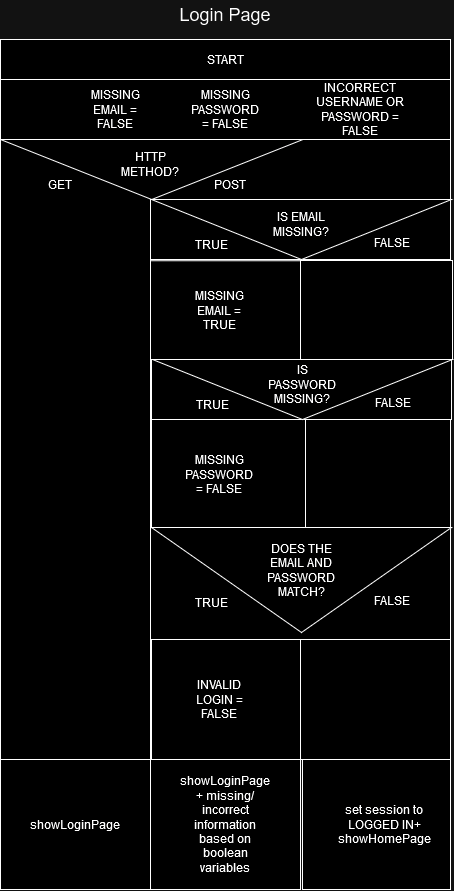

The diagram above was exported from draw.io. Its source (the exported page's mxGraphModel, read from the mxfile embedded in the PNG):
<mxGraphModel dx="1613" dy="698" grid="1" gridSize="10" guides="1" tooltips="1" connect="1" arrows="1" fold="1" page="1" pageScale="1" pageWidth="827" pageHeight="1169" math="0" shadow="0">
  <root>
    <mxCell id="0" />
    <mxCell id="1" parent="0" />
    <mxCell id="sHxHPFagGRGNTBQyloF1-52" value="" style="rounded=0;whiteSpace=wrap;html=1;" vertex="1" parent="1">
      <mxGeometry x="690" y="810" width="150" height="120" as="geometry" />
    </mxCell>
    <mxCell id="sHxHPFagGRGNTBQyloF1-51" value="" style="rounded=0;whiteSpace=wrap;html=1;" vertex="1" parent="1">
      <mxGeometry x="541" y="810" width="149" height="120" as="geometry" />
    </mxCell>
    <mxCell id="sHxHPFagGRGNTBQyloF1-50" value="" style="rounded=0;whiteSpace=wrap;html=1;" vertex="1" parent="1">
      <mxGeometry x="541" y="590" width="159" height="110" as="geometry" />
    </mxCell>
    <mxCell id="sHxHPFagGRGNTBQyloF1-49" value="" style="rounded=0;whiteSpace=wrap;html=1;" vertex="1" parent="1">
      <mxGeometry x="695" y="590" width="145" height="110" as="geometry" />
    </mxCell>
    <mxCell id="sHxHPFagGRGNTBQyloF1-48" value="" style="rounded=0;whiteSpace=wrap;html=1;" vertex="1" parent="1">
      <mxGeometry x="540" y="431.25" width="150" height="98.75" as="geometry" />
    </mxCell>
    <mxCell id="sHxHPFagGRGNTBQyloF1-46" value="" style="rounded=0;whiteSpace=wrap;html=1;" vertex="1" parent="1">
      <mxGeometry x="692" y="930" width="148" height="130" as="geometry" />
    </mxCell>
    <mxCell id="sHxHPFagGRGNTBQyloF1-45" value="" style="rounded=0;whiteSpace=wrap;html=1;" vertex="1" parent="1">
      <mxGeometry x="540" y="930" width="150" height="130" as="geometry" />
    </mxCell>
    <mxCell id="sHxHPFagGRGNTBQyloF1-43" value="" style="rounded=0;whiteSpace=wrap;html=1;" vertex="1" parent="1">
      <mxGeometry x="390" y="930" width="150" height="130" as="geometry" />
    </mxCell>
    <mxCell id="sHxHPFagGRGNTBQyloF1-42" value="" style="rounded=0;whiteSpace=wrap;html=1;" vertex="1" parent="1">
      <mxGeometry x="540" y="698" width="300" height="112" as="geometry" />
    </mxCell>
    <mxCell id="sHxHPFagGRGNTBQyloF1-41" value="" style="rounded=0;whiteSpace=wrap;html=1;" vertex="1" parent="1">
      <mxGeometry x="541" y="530" width="300" height="60" as="geometry" />
    </mxCell>
    <mxCell id="sHxHPFagGRGNTBQyloF1-40" value="" style="rounded=0;whiteSpace=wrap;html=1;" vertex="1" parent="1">
      <mxGeometry x="540" y="370" width="300" height="60" as="geometry" />
    </mxCell>
    <mxCell id="sHxHPFagGRGNTBQyloF1-39" value="" style="rounded=0;whiteSpace=wrap;html=1;" vertex="1" parent="1">
      <mxGeometry x="541" y="310" width="299" height="60" as="geometry" />
    </mxCell>
    <mxCell id="sHxHPFagGRGNTBQyloF1-37" value="" style="rounded=0;whiteSpace=wrap;html=1;" vertex="1" parent="1">
      <mxGeometry x="390" y="310" width="150" height="620" as="geometry" />
    </mxCell>
    <mxCell id="sHxHPFagGRGNTBQyloF1-1" value="START" style="rounded=0;whiteSpace=wrap;html=1;" vertex="1" parent="1">
      <mxGeometry x="390" y="210" width="450" height="40" as="geometry" />
    </mxCell>
    <mxCell id="sHxHPFagGRGNTBQyloF1-2" value="&lt;font style=&quot;font-size: 18px;&quot;&gt;Login Page&lt;/font&gt;" style="text;html=1;align=center;verticalAlign=middle;whiteSpace=wrap;rounded=0;" vertex="1" parent="1">
      <mxGeometry x="535" y="170" width="160" height="30" as="geometry" />
    </mxCell>
    <mxCell id="sHxHPFagGRGNTBQyloF1-5" value="" style="rounded=0;whiteSpace=wrap;html=1;" vertex="1" parent="1">
      <mxGeometry x="390" y="250" width="450" height="60" as="geometry" />
    </mxCell>
    <mxCell id="sHxHPFagGRGNTBQyloF1-7" value="MISSING EMAIL = FALSE" style="text;html=1;align=center;verticalAlign=middle;whiteSpace=wrap;rounded=0;" vertex="1" parent="1">
      <mxGeometry x="475" y="265" width="60" height="30" as="geometry" />
    </mxCell>
    <mxCell id="sHxHPFagGRGNTBQyloF1-8" value="MISSING PASSWORD = FALSE" style="text;html=1;align=center;verticalAlign=middle;whiteSpace=wrap;rounded=0;" vertex="1" parent="1">
      <mxGeometry x="585" y="265" width="60" height="30" as="geometry" />
    </mxCell>
    <mxCell id="sHxHPFagGRGNTBQyloF1-9" value="INCORRECT USERNAME OR PASSWORD = FALSE" style="text;html=1;align=center;verticalAlign=middle;whiteSpace=wrap;rounded=0;" vertex="1" parent="1">
      <mxGeometry x="695" y="265" width="110" height="30" as="geometry" />
    </mxCell>
    <mxCell id="sHxHPFagGRGNTBQyloF1-11" value="" style="triangle;whiteSpace=wrap;html=1;rotation=90;" vertex="1" parent="1">
      <mxGeometry x="511.25" y="188.75" width="60" height="302.5" as="geometry" />
    </mxCell>
    <mxCell id="sHxHPFagGRGNTBQyloF1-13" value="HTTP METHOD?" style="text;html=1;align=center;verticalAlign=middle;whiteSpace=wrap;rounded=0;" vertex="1" parent="1">
      <mxGeometry x="510" y="320" width="60" height="30" as="geometry" />
    </mxCell>
    <mxCell id="sHxHPFagGRGNTBQyloF1-14" value="set session to LOGGED IN+ showHomePage" style="text;html=1;align=center;verticalAlign=middle;whiteSpace=wrap;rounded=0;" vertex="1" parent="1">
      <mxGeometry x="743.5" y="980" width="60" height="30" as="geometry" />
    </mxCell>
    <mxCell id="sHxHPFagGRGNTBQyloF1-16" value="GET" style="text;html=1;align=center;verticalAlign=middle;whiteSpace=wrap;rounded=0;" vertex="1" parent="1">
      <mxGeometry x="420" y="340" width="60" height="30" as="geometry" />
    </mxCell>
    <mxCell id="sHxHPFagGRGNTBQyloF1-17" value="POST" style="text;html=1;align=center;verticalAlign=middle;whiteSpace=wrap;rounded=0;" vertex="1" parent="1">
      <mxGeometry x="590" y="340" width="60" height="30" as="geometry" />
    </mxCell>
    <mxCell id="sHxHPFagGRGNTBQyloF1-18" value="showLoginPage" style="text;html=1;align=center;verticalAlign=middle;whiteSpace=wrap;rounded=0;" vertex="1" parent="1">
      <mxGeometry x="435" y="980" width="60" height="30" as="geometry" />
    </mxCell>
    <mxCell id="sHxHPFagGRGNTBQyloF1-19" value="&lt;div&gt;showLoginPage + missing/incorrect information based on boolean variables&lt;br&gt;&lt;/div&gt;" style="text;html=1;align=center;verticalAlign=middle;whiteSpace=wrap;rounded=0;" vertex="1" parent="1">
      <mxGeometry x="585" y="980" width="60" height="30" as="geometry" />
    </mxCell>
    <mxCell id="sHxHPFagGRGNTBQyloF1-20" value="MISSING EMAIL = TRUE" style="text;html=1;align=center;verticalAlign=middle;whiteSpace=wrap;rounded=0;" vertex="1" parent="1">
      <mxGeometry x="578.5" y="465.5" width="60" height="30" as="geometry" />
    </mxCell>
    <mxCell id="sHxHPFagGRGNTBQyloF1-21" value="MISSING PASSWORD = FALSE" style="text;html=1;align=center;verticalAlign=middle;whiteSpace=wrap;rounded=0;" vertex="1" parent="1">
      <mxGeometry x="578.5" y="630" width="60" height="30" as="geometry" />
    </mxCell>
    <mxCell id="sHxHPFagGRGNTBQyloF1-22" value="INVALID LOGIN = FALSE" style="text;html=1;align=center;verticalAlign=middle;whiteSpace=wrap;rounded=0;" vertex="1" parent="1">
      <mxGeometry x="578.5" y="855" width="60" height="30" as="geometry" />
    </mxCell>
    <mxCell id="sHxHPFagGRGNTBQyloF1-23" value="" style="triangle;whiteSpace=wrap;html=1;rotation=90;" vertex="1" parent="1">
      <mxGeometry x="661" y="250" width="60" height="300" as="geometry" />
    </mxCell>
    <mxCell id="sHxHPFagGRGNTBQyloF1-24" value="IS EMAIL MISSING?" style="text;html=1;align=center;verticalAlign=middle;whiteSpace=wrap;rounded=0;" vertex="1" parent="1">
      <mxGeometry x="661" y="380" width="60" height="30" as="geometry" />
    </mxCell>
    <mxCell id="sHxHPFagGRGNTBQyloF1-27" value="TRUE" style="text;html=1;align=center;verticalAlign=middle;whiteSpace=wrap;rounded=0;" vertex="1" parent="1">
      <mxGeometry x="571" y="400" width="60" height="30" as="geometry" />
    </mxCell>
    <mxCell id="sHxHPFagGRGNTBQyloF1-28" value="FALSE" style="text;html=1;align=center;verticalAlign=middle;resizable=0;points=[];autosize=1;strokeColor=none;fillColor=none;" vertex="1" parent="1">
      <mxGeometry x="751" y="398" width="60" height="30" as="geometry" />
    </mxCell>
    <mxCell id="sHxHPFagGRGNTBQyloF1-29" value="" style="triangle;whiteSpace=wrap;html=1;rotation=90;" vertex="1" parent="1">
      <mxGeometry x="662" y="410" width="60" height="300" as="geometry" />
    </mxCell>
    <mxCell id="sHxHPFagGRGNTBQyloF1-30" value="IS PASSWORD MISSING?" style="text;html=1;align=center;verticalAlign=middle;whiteSpace=wrap;rounded=0;" vertex="1" parent="1">
      <mxGeometry x="662" y="540" width="60" height="30" as="geometry" />
    </mxCell>
    <mxCell id="sHxHPFagGRGNTBQyloF1-31" value="TRUE" style="text;html=1;align=center;verticalAlign=middle;whiteSpace=wrap;rounded=0;" vertex="1" parent="1">
      <mxGeometry x="572" y="560" width="60" height="30" as="geometry" />
    </mxCell>
    <mxCell id="sHxHPFagGRGNTBQyloF1-32" value="FALSE" style="text;html=1;align=center;verticalAlign=middle;resizable=0;points=[];autosize=1;strokeColor=none;fillColor=none;" vertex="1" parent="1">
      <mxGeometry x="752" y="558" width="60" height="30" as="geometry" />
    </mxCell>
    <mxCell id="sHxHPFagGRGNTBQyloF1-33" value="" style="triangle;whiteSpace=wrap;html=1;rotation=90;" vertex="1" parent="1">
      <mxGeometry x="638.5" y="600.5" width="105" height="300" as="geometry" />
    </mxCell>
    <mxCell id="sHxHPFagGRGNTBQyloF1-34" value="DOES THE EMAIL AND PASSWORD MATCH?" style="text;html=1;align=center;verticalAlign=middle;whiteSpace=wrap;rounded=0;" vertex="1" parent="1">
      <mxGeometry x="661" y="726" width="60" height="30" as="geometry" />
    </mxCell>
    <mxCell id="sHxHPFagGRGNTBQyloF1-35" value="TRUE" style="text;html=1;align=center;verticalAlign=middle;whiteSpace=wrap;rounded=0;" vertex="1" parent="1">
      <mxGeometry x="571" y="758" width="60" height="30" as="geometry" />
    </mxCell>
    <mxCell id="sHxHPFagGRGNTBQyloF1-36" value="FALSE" style="text;html=1;align=center;verticalAlign=middle;resizable=0;points=[];autosize=1;strokeColor=none;fillColor=none;" vertex="1" parent="1">
      <mxGeometry x="751" y="756" width="60" height="30" as="geometry" />
    </mxCell>
    <mxCell id="sHxHPFagGRGNTBQyloF1-47" value="" style="rounded=0;whiteSpace=wrap;html=1;" vertex="1" parent="1">
      <mxGeometry x="690" y="431" width="152" height="99" as="geometry" />
    </mxCell>
  </root>
</mxGraphModel>